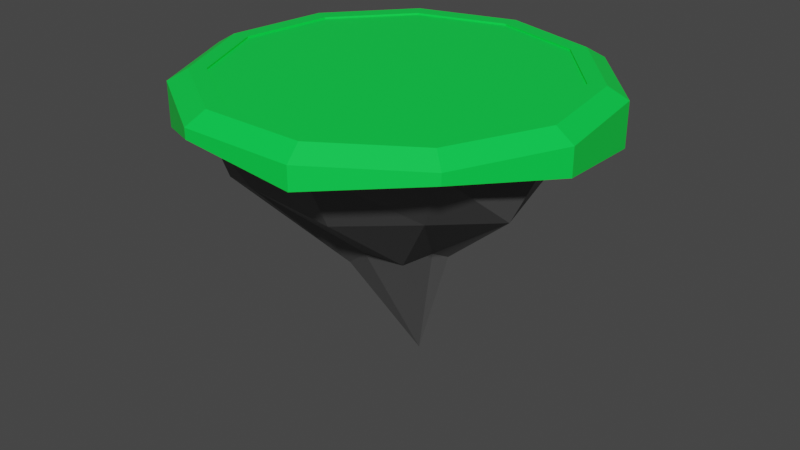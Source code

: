 # Source: island-1.blend  (saved by Blender 2.80.75; exported with 4.5.12 LTS)
import bpy
from mathutils import Matrix  # noqa: F401  (used for matrix-valued properties, if any)

bpy.ops.wm.read_factory_settings(use_empty=True)
scene = bpy.context.scene
scene.name = 'Scene'

# ---- collections
col_collection = bpy.data.collections.new('Collection'); scene.collection.children.link(col_collection)

# ---- materials (node trees are filled in below, after node groups)
mat_grass = bpy.data.materials.new('grass')
mat_grass.use_transparent_shadow = False
mat_rock = bpy.data.materials.new('rock')
mat_rock.use_transparent_shadow = False

# ---- material node trees
mat_grass.use_nodes = True; mat_grass.node_tree.nodes.clear()
_N = mat_grass.node_tree.nodes; _L = mat_grass.node_tree.links
n0 = _N.new('ShaderNodeOutputMaterial'); n0.name = 'Material Output'; n0.location = (300, 300)
n1 = _N.new('ShaderNodeBsdfPrincipled'); n1.name = 'Principled BSDF'; n1.location = (10, 300)
n1.distribution = 'GGX'
n1.subsurface_method = 'BURLEY'
n1.inputs[0].default_value = (0.0005509, 0.8, 0.06795, 1.0)
n1.inputs[3].default_value = 1.45
n1.inputs[27].default_value = (0.0, 0.0, 0.0, 1.0)
n1.inputs[28].default_value = 1.0
_L.new(n1.outputs[0], n0.inputs[0])
n0.is_active_output = True
mat_rock.use_nodes = True; mat_rock.node_tree.nodes.clear()
_N = mat_rock.node_tree.nodes; _L = mat_rock.node_tree.links
n0 = _N.new('ShaderNodeOutputMaterial'); n0.name = 'Material Output'; n0.location = (300, 300)
n1 = _N.new('ShaderNodeBsdfPrincipled'); n1.name = 'Principled BSDF'; n1.location = (10, 300)
n1.distribution = 'GGX'
n1.subsurface_method = 'BURLEY'
n1.inputs[0].default_value = (0.08714, 0.08714, 0.08714, 1.0)
n1.inputs[3].default_value = 1.45
n1.inputs[27].default_value = (0.0, 0.0, 0.0, 1.0)
n1.inputs[28].default_value = 1.0
_L.new(n1.outputs[0], n0.inputs[0])
n0.is_active_output = True

# ---- world
world_world = bpy.data.worlds.new('World'); scene.world = world_world
world_world.use_nodes = True; world_world.node_tree.nodes.clear()
_N = world_world.node_tree.nodes; _L = world_world.node_tree.links
n0 = _N.new('ShaderNodeOutputWorld'); n0.name = 'World Output'; n0.location = (300, 300)
n1 = _N.new('ShaderNodeBackground'); n1.name = 'Background'; n1.location = (10, 300)
n1.inputs[0].default_value = (0.05088, 0.05088, 0.05088, 1.0)
_L.new(n1.outputs[0], n0.inputs[0])
n0.is_active_output = True
world_world.color = (0.05088, 0.05088, 0.05088)
world_world.use_sun_shadow = False
world_world.sun_shadow_jitter_overblur = 0.0

# ---- meshes
me_cylinder = bpy.data.meshes.new('Cylinder')
me_cylinder.from_pydata([(-0.02871, 0.2253, -0.721), (0.0, 1.0, 0.8796), (-0.0184, 0.4003, -0.04558), (0.0, 1.0, 1.0), (0.1613, 0.1372, 0.06729), (0.5406, 0.8413, 1.0), (0.2859, 0.06161, 0.03566), (0.9096, 0.4154, 1.0), (0.2152, 0.02149, 0.04579), (0.9898, -0.1423, 1.0), (0.148, -0.1325, 0.0187), (0.7557, -0.6549, 1.0), (0.02407, -0.2779, 0.1074), (0.2817, -0.9595, 1.0), (-0.112, -0.2413, -0.005847), (-0.2817, -0.9595, 1.0), (-0.2071, -0.1651, 0.05482), (-0.7557, -0.6549, 1.0), (-0.2449, -0.05404, 0.106), (-0.9898, -0.1423, 1.0), (-0.24, 0.1237, 0.0465), (-0.9096, 0.4154, 1.0), (-0.1196, 0.1322, 0.04199), (-0.5406, 0.8413, 1.0), (0.4911, 0.7641, 1.0), (4.272e-09, 0.9083, 1.0), (0.8262, 0.3773, 1.0), (0.8991, -0.1293, 1.0), (0.6865, -0.5948, 1.0), (0.2559, -0.8715, 1.0), (-0.2559, -0.8715, 1.0), (-0.6865, -0.5948, 1.0), (-0.8991, -0.1293, 1.0), (-0.8262, 0.3773, 1.0), (-0.4911, 0.7641, 1.0), (4.272e-09, 0.9083, 0.9907), (0.0, 0.0, 0.9907), (0.4911, 0.7641, 0.9907), (0.8262, 0.3773, 0.9907), (0.8991, -0.1293, 0.9907), (0.6865, -0.5948, 0.9907), (0.2559, -0.8715, 0.9907), (-0.2559, -0.8715, 0.9907), (-0.6865, -0.5948, 0.9907), (-0.8991, -0.1293, 0.9907), (-0.8262, 0.3773, 0.9907), (-0.4911, 0.7641, 0.9907), (0.5406, 0.8413, 0.8796), (0.9096, 0.4154, 0.8796), (0.9898, -0.1423, 0.8796), (0.7557, -0.6549, 0.8796), (0.2817, -0.9595, 0.8796), (-0.2817, -0.9595, 0.8796), (-0.7557, -0.6549, 0.8796), (-0.9898, -0.1423, 0.8796), (-0.9096, 0.4154, 0.8796), (-0.5406, 0.8413, 0.8796), (0.4179, 0.6398, 0.504), (0.7019, 0.228, 0.5089), (0.7898, -0.1544, 0.4773), (0.5223, -0.4326, 0.4874), (0.1608, -0.6805, 0.4603), (-0.2614, -0.7459, 0.5491), (-0.5743, -0.5978, 0.4642), (-0.7514, -0.09987, 0.4964), (-0.6675, 0.2951, 0.5477), (-0.4067, 0.646, 0.4881), (0.02249, 0.6617, 0.4836), (0.598, 0.9305, 0.9372), (7.186e-09, 1.106, 0.9372), (7.186e-09, 1.106, 0.7934), (1.006, 0.4595, 0.9372), (1.095, -0.1574, 0.9372), (0.8359, -0.7243, 0.9372), (0.3116, -1.061, 0.9372), (-0.3116, -1.061, 0.9372), (-0.8359, -0.7243, 0.9372), (-1.095, -0.1574, 0.9372), (-1.006, 0.4595, 0.9624), (-0.598, 0.9305, 0.9372), (0.598, 0.9305, 0.8168), (1.006, 0.4595, 0.6998), (1.095, -0.1574, 0.7905), (0.8359, -0.7243, 0.8786), (0.3116, -1.061, 0.8168), (-0.3116, -1.061, 0.8808), (-0.8359, -0.7243, 0.6983), (-1.095, -0.1574, 0.8168), (-1.006, 0.4595, 0.7535), (-0.598, 0.9305, 0.8168)], [], [(0, 2, 4), (34, 33, 45, 46), (9, 11, 73, 72), (0, 4, 6), (27, 26, 38, 39), (50, 49, 82, 83), (0, 6, 8), (30, 29, 41, 42), (3, 5, 68, 69), (0, 8, 10), (33, 32, 44, 45), (51, 50, 83, 84), (0, 10, 12), (26, 24, 37, 38), (17, 19, 77, 76), (0, 12, 14), (29, 28, 40, 41), (52, 51, 84, 85), (0, 14, 16), (32, 31, 43, 44), (11, 13, 74, 73), (0, 16, 18), (24, 25, 35, 37), (5, 7, 71, 68), (0, 18, 20), (25, 34, 46, 35), (53, 52, 85, 86), (0, 20, 22), (28, 27, 39, 40), (23, 3, 69, 79), (0, 22, 2), (31, 30, 42, 43), (54, 53, 86, 87), (25, 24, 5, 3), (24, 26, 7, 5), (26, 27, 9, 7), (27, 28, 11, 9), (28, 29, 13, 11), (29, 30, 15, 13), (30, 31, 17, 15), (31, 32, 19, 17), (32, 33, 21, 19), (33, 34, 23, 21), (34, 25, 3, 23), (36, 37, 35), (36, 38, 37), (36, 39, 38), (36, 40, 39), (36, 41, 40), (36, 42, 41), (36, 43, 42), (36, 44, 43), (36, 45, 44), (36, 46, 45), (36, 35, 46), (66, 56, 1, 67), (65, 55, 56, 66), (64, 54, 55, 65), (63, 53, 54, 64), (62, 52, 53, 63), (61, 51, 52, 62), (60, 50, 51, 61), (59, 49, 50, 60), (58, 48, 49, 59), (57, 47, 48, 58), (67, 1, 47, 57), (2, 67, 57, 4), (4, 57, 58, 6), (6, 58, 59, 8), (8, 59, 60, 10), (10, 60, 61, 12), (12, 61, 62, 14), (14, 62, 63, 16), (16, 63, 64, 18), (18, 64, 65, 20), (20, 65, 66, 22), (22, 66, 67, 2), (70, 69, 68, 80), (80, 68, 71, 81), (81, 71, 72, 82), (82, 72, 73, 83), (83, 73, 74, 84), (84, 74, 75, 85), (85, 75, 76, 86), (86, 76, 77, 87), (87, 77, 78, 88), (88, 78, 79, 89), (89, 79, 69, 70), (15, 17, 76, 75), (1, 56, 89, 70), (21, 23, 79, 78), (49, 48, 81, 82), (56, 55, 88, 89), (48, 47, 80, 81), (55, 54, 87, 88), (7, 9, 72, 71), (13, 15, 75, 74), (47, 1, 70, 80), (19, 21, 78, 77)])
me_cylinder.polygons.foreach_set('material_index', [1, 0, 0, 1, 0, 1, 1, 0, 0, 1, 0, 1, 1, 0, 0, 1, 0, 1, 1, 0, 0, 1, 0, 0, 1, 0, 1, 1, 0, 0, 1, 0, 1, 0, 0, 0, 0, 0, 0, 0, 0, 0, 0, 0, 0, 0, 0, 0, 0, 0, 0, 0, 0, 0, 0, 1, 1, 1, 1, 1, 1, 1, 1, 1, 1, 1, 1, 1, 1, 1, 1, 1, 1, 1, 1, 1, 1, 0, 0, 0, 0, 0, 0, 0, 0, 0, 0, 0, 0, 1, 0, 1, 1, 1, 1, 0, 0, 1, 0])
_uv = me_cylinder.uv_layers.new(name='UVMap')
_uv.uv.foreach_set('vector', [0.75, 0.25, 0.75, 0.49, 0.8798, 0.4519, 0.1321, 0.4334, 0.05171, 0.3406, 0.05171, 0.3406, 0.1321, 0.4334, 0.4876, 0.2158, 0.4314, 0.09283, 0.4314, 0.09283, 0.4876, 0.2158, 0.75, 0.25, 0.8798, 0.4519, 0.9683, 0.3497, 0.4658, 0.219, 0.4483, 0.3406, 0.4483, 0.3406, 0.4658, 0.219, 0.6364, 0.9699, 0.7273, 0.9699, 0.7273, 0.9699, 0.6364, 0.9699, 0.75, 0.25, 0.9683, 0.3497, 0.9876, 0.2158, 0.1886, 0.04084, 0.3114, 0.04084, 0.3114, 0.04084, 0.1886, 0.04084, 0.25, 0.49, 0.3798, 0.4519, 0.3798, 0.4519, 0.25, 0.49, 0.75, 0.25, 0.9876, 0.2158, 0.9314, 0.09283, 0.05171, 0.3406, 0.03422, 0.219, 0.03422, 0.219, 0.05171, 0.3406, 0.5455, 0.9699, 0.6364, 0.9699, 0.6364, 0.9699, 0.5455, 0.9699, 0.75, 0.25, 0.9314, 0.09283, 0.8176, 0.01972, 0.4483, 0.3406, 0.3679, 0.4334, 0.3679, 0.4334, 0.4483, 0.3406, 0.06862, 0.09283, 0.01244, 0.2158, 0.01244, 0.2158, 0.06862, 0.09283, 0.75, 0.25, 0.8176, 0.01972, 0.6824, 0.01972, 0.3114, 0.04084, 0.4147, 0.1072, 0.4147, 0.1072, 0.3114, 0.04084, 0.4545, 0.9699, 0.5455, 0.9699, 0.5455, 0.9699, 0.4545, 0.9699, 0.75, 0.25, 0.6824, 0.01972, 0.5686, 0.09283, 0.03422, 0.219, 0.08525, 0.1072, 0.08525, 0.1072, 0.03422, 0.219, 0.4314, 0.09283, 0.3176, 0.01972, 0.3176, 0.01972, 0.4314, 0.09283, 0.75, 0.25, 0.5686, 0.09283, 0.5124, 0.2158, 0.3679, 0.4334, 0.25, 0.468, 0.25, 0.468, 0.3679, 0.4334, 0.3798, 0.4519, 0.4683, 0.3497, 0.4683, 0.3497, 0.3798, 0.4519, 0.75, 0.25, 0.5124, 0.2158, 0.5317, 0.3497, 0.25, 0.468, 0.1321, 0.4334, 0.1321, 0.4334, 0.25, 0.468, 0.3636, 0.9699, 0.4545, 0.9699, 0.4545, 0.9699, 0.3636, 0.9699, 0.75, 0.25, 0.5317, 0.3497, 0.6202, 0.4519, 0.4147, 0.1072, 0.4658, 0.219, 0.4658, 0.219, 0.4147, 0.1072, 0.1202, 0.4519, 0.25, 0.49, 0.25, 0.49, 0.1202, 0.4519, 0.75, 0.25, 0.6202, 0.4519, 0.75, 0.49, 0.08525, 0.1072, 0.1886, 0.04084, 0.1886, 0.04084, 0.08525, 0.1072, 0.2727, 0.9699, 0.3636, 0.9699, 0.3636, 0.9699, 0.2727, 0.9699, 0.25, 0.468, 0.3679, 0.4334, 0.3798, 0.4519, 0.25, 0.49, 0.3679, 0.4334, 0.4483, 0.3406, 0.4683, 0.3497, 0.3798, 0.4519, 0.4483, 0.3406, 0.4658, 0.219, 0.4876, 0.2158, 0.4683, 0.3497, 0.4658, 0.219, 0.4147, 0.1072, 0.4314, 0.09283, 0.4876, 0.2158, 0.4147, 0.1072, 0.3114, 0.04084, 0.3176, 0.01972, 0.4314, 0.09283, 0.3114, 0.04084, 0.1886, 0.04084, 0.1824, 0.01972, 0.3176, 0.01972, 0.1886, 0.04084, 0.08525, 0.1072, 0.06862, 0.09283, 0.1824, 0.01972, 0.08525, 0.1072, 0.03422, 0.219, 0.01244, 0.2158, 0.06862, 0.09283, 0.03422, 0.219, 0.05171, 0.3406, 0.03169, 0.3497, 0.01244, 0.2158, 0.05171, 0.3406, 0.1321, 0.4334, 0.1202, 0.4519, 0.03169, 0.3497, 0.1321, 0.4334, 0.25, 0.468, 0.25, 0.49, 0.1202, 0.4519, 0.25, 0.25, 0.3679, 0.4334, 0.25, 0.468, 0.25, 0.25, 0.4483, 0.3406, 0.3679, 0.4334, 0.25, 0.25, 0.4658, 0.219, 0.4483, 0.3406, 0.25, 0.25, 0.4147, 0.1072, 0.4658, 0.219, 0.25, 0.25, 0.3114, 0.04084, 0.4147, 0.1072, 0.25, 0.25, 0.1886, 0.04084, 0.3114, 0.04084, 0.25, 0.25, 0.08525, 0.1072, 0.1886, 0.04084, 0.25, 0.25, 0.03422, 0.219, 0.08525, 0.1072, 0.25, 0.25, 0.05171, 0.3406, 0.03422, 0.219, 0.25, 0.25, 0.1321, 0.4334, 0.05171, 0.3406, 0.25, 0.25, 0.25, 0.468, 0.1321, 0.4334, 0.09091, 0.8739, 0.09091, 0.9699, -1.788e-07, 0.9699, -1.788e-07, 0.8739, 0.1818, 0.8739, 0.1818, 0.9699, 0.09091, 0.9699, 0.09091, 0.8739, 0.2727, 0.8739, 0.2727, 0.9699, 0.1818, 0.9699, 0.1818, 0.8739, 0.3636, 0.8739, 0.3636, 0.9699, 0.2727, 0.9699, 0.2727, 0.8739, 0.4545, 0.8739, 0.4545, 0.9699, 0.3636, 0.9699, 0.3636, 0.8739, 0.5455, 0.8739, 0.5455, 0.9699, 0.4545, 0.9699, 0.4545, 0.8739, 0.6364, 0.8739, 0.6364, 0.9699, 0.5455, 0.9699, 0.5455, 0.8739, 0.7273, 0.8739, 0.7273, 0.9699, 0.6364, 0.9699, 0.6364, 0.8739, 0.8182, 0.8739, 0.8182, 0.9699, 0.7273, 0.9699, 0.7273, 0.8739, 0.9091, 0.8739, 0.9091, 0.9699, 0.8182, 0.9699, 0.8182, 0.8739, 1.0, 0.8739, 1.0, 0.9699, 0.9091, 0.9699, 0.9091, 0.8739, 1.0, 0.5, 1.0, 0.8739, 0.9091, 0.8739, 0.9091, 0.5, 0.9091, 0.5, 0.9091, 0.8739, 0.8182, 0.8739, 0.8182, 0.5, 0.8182, 0.5, 0.8182, 0.8739, 0.7273, 0.8739, 0.7273, 0.5, 0.7273, 0.5, 0.7273, 0.8739, 0.6364, 0.8739, 0.6364, 0.5, 0.6364, 0.5, 0.6364, 0.8739, 0.5455, 0.8739, 0.5455, 0.5, 0.5455, 0.5, 0.5455, 0.8739, 0.4545, 0.8739, 0.4545, 0.5, 0.4545, 0.5, 0.4545, 0.8739, 0.3636, 0.8739, 0.3636, 0.5, 0.3636, 0.5, 0.3636, 0.8739, 0.2727, 0.8739, 0.2727, 0.5, 0.2727, 0.5, 0.2727, 0.8739, 0.1818, 0.8739, 0.1818, 0.5, 0.1818, 0.5, 0.1818, 0.8739, 0.09091, 0.8739, 0.09091, 0.5, 0.09091, 0.5, 0.09091, 0.8739, -1.788e-07, 0.8739, -1.788e-07, 0.5, 1.0, 0.9699, 1.0, 1.0, 0.9091, 1.0, 0.9091, 0.9699, 0.9091, 0.9699, 0.9091, 1.0, 0.8182, 1.0, 0.8182, 0.9699, 0.8182, 0.9699, 0.8182, 1.0, 0.7273, 1.0, 0.7273, 0.9699, 0.7273, 0.9699, 0.7273, 1.0, 0.6364, 1.0, 0.6364, 0.9699, 0.6364, 0.9699, 0.6364, 1.0, 0.5455, 1.0, 0.5455, 0.9699, 0.5455, 0.9699, 0.5455, 1.0, 0.4545, 1.0, 0.4545, 0.9699, 0.4545, 0.9699, 0.4545, 1.0, 0.3636, 1.0, 0.3636, 0.9699, 0.3636, 0.9699, 0.3636, 1.0, 0.2727, 1.0, 0.2727, 0.9699, 0.2727, 0.9699, 0.2727, 1.0, 0.1818, 1.0, 0.1818, 0.9699, 0.1818, 0.9699, 0.1818, 1.0, 0.09091, 1.0, 0.09091, 0.9699, 0.09091, 0.9699, 0.09091, 1.0, -1.788e-07, 1.0, -1.788e-07, 0.9699, 0.1824, 0.01972, 0.06862, 0.09283, 0.06862, 0.09283, 0.1824, 0.01972, -1.788e-07, 0.9699, 0.09091, 0.9699, 0.09091, 0.9699, -1.788e-07, 0.9699, 0.03169, 0.3497, 0.1202, 0.4519, 0.1202, 0.4519, 0.03169, 0.3497, 0.7273, 0.9699, 0.8182, 0.9699, 0.8182, 0.9699, 0.7273, 0.9699, 0.09091, 0.9699, 0.1818, 0.9699, 0.1818, 0.9699, 0.09091, 0.9699, 0.8182, 0.9699, 0.9091, 0.9699, 0.9091, 0.9699, 0.8182, 0.9699, 0.1818, 0.9699, 0.2727, 0.9699, 0.2727, 0.9699, 0.1818, 0.9699, 0.4683, 0.3497, 0.4876, 0.2158, 0.4876, 0.2158, 0.4683, 0.3497, 0.3176, 0.01972, 0.1824, 0.01972, 0.1824, 0.01972, 0.3176, 0.01972, 0.9091, 0.9699, 1.0, 0.9699, 1.0, 0.9699, 0.9091, 0.9699, 0.01244, 0.2158, 0.03169, 0.3497, 0.03169, 0.3497, 0.01244, 0.2158])
me_cylinder.materials.append(mat_grass)
me_cylinder.materials.append(mat_rock)
me_cylinder.use_remesh_preserve_volume = False
me_cylinder.use_remesh_preserve_attributes = False
me_cylinder.use_mirror_vertex_groups = False
me_cylinder.update()

# ---- objects
ob_cylinder = bpy.data.objects.new('Cylinder', me_cylinder)

# ---- transforms, parenting, visibility, modifiers, constraints
ob_cylinder.location = (0.0, 0.0, 0.0)
ob_cylinder.lineart.crease_threshold = 0.0

# ---- collection membership
col_collection.objects.link(ob_cylinder)

# ---- scene / render settings (as saved in the file)
scene.frame_start = 1; scene.frame_end = 250; scene.frame_set(1)
scene.render.engine = 'BLENDER_EEVEE_NEXT'
scene.cycles.use_denoising = False
scene.cycles.samples = 128
scene.cycles.sampling_pattern = 'TABULATED_SOBOL'
scene.cycles.use_adaptive_sampling = False
scene.cycles.use_light_tree = False
scene.view_settings.view_transform = 'Filmic'
bpy.context.view_layer.update()

# ---- added for rendering (the .blend has no active camera and no usable light): camera, sun
cam_auto = bpy.data.cameras.new('AutoCamera')
cam_auto.lens = 50.0
cam_auto.sensor_width = 36.0
cam_auto.clip_end = 1000.0
ob_auto_camera = bpy.data.objects.new('AutoCamera', cam_auto)
scene.collection.objects.link(ob_auto_camera)
ob_auto_camera.location = (3.26516, -3.89578, 2.75161)
ob_auto_camera.rotation_euler = (1.09748, -7.21219e-08, 0.694738)
scene.camera = ob_auto_camera
light_auto_sun = bpy.data.lights.new('AutoSun', 'SUN')
light_auto_sun.energy = 3.0
light_auto_sun.angle = 0.0523599
ob_auto_sun = bpy.data.objects.new('AutoSun', light_auto_sun)
scene.collection.objects.link(ob_auto_sun)
ob_auto_sun.rotation_euler = (0.872665, 0.174533, 0.523599)
bpy.context.view_layer.update()
